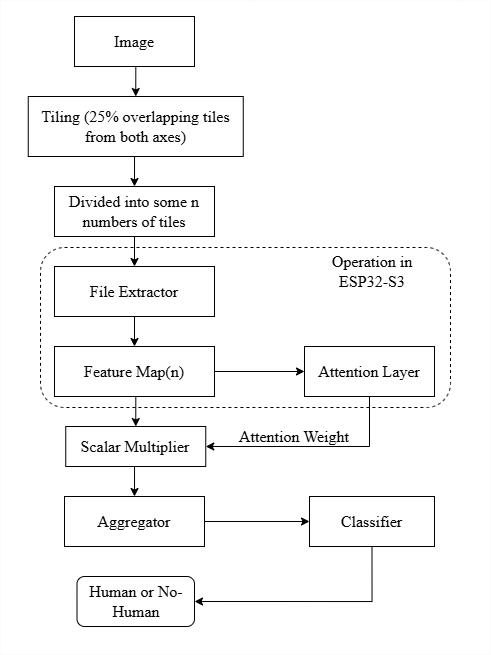

The diagram above was exported from draw.io. Its source (the exported page's mxGraphModel, read from the mxfile embedded in the PNG):
<mxGraphModel dx="1317" dy="734" grid="1" gridSize="10" guides="1" tooltips="1" connect="1" arrows="1" fold="1" page="1" pageScale="1" pageWidth="850" pageHeight="1100" math="0" shadow="0">
  <root>
    <mxCell id="0" />
    <mxCell id="1" parent="0" />
    <mxCell id="DLbzpEAFT-EyzHIuYC18-14" edge="1" parent="1" source="DLbzpEAFT-EyzHIuYC18-2" style="edgeStyle=orthogonalEdgeStyle;rounded=0;orthogonalLoop=1;jettySize=auto;html=1;exitX=0.5;exitY=1;exitDx=0;exitDy=0;entryX=0.5;entryY=0;entryDx=0;entryDy=0;" target="DLbzpEAFT-EyzHIuYC18-3">
      <mxGeometry relative="1" as="geometry" />
    </mxCell>
    <mxCell id="DLbzpEAFT-EyzHIuYC18-2" parent="1" style="rounded=0;whiteSpace=wrap;html=1;" value="&lt;font face=&quot;Times New Roman&quot; style=&quot;font-size: 16px;&quot;&gt;Image&lt;/font&gt;" vertex="1">
      <mxGeometry height="50" width="120" x="380" y="20" as="geometry" />
    </mxCell>
    <mxCell id="DLbzpEAFT-EyzHIuYC18-15" edge="1" parent="1" source="DLbzpEAFT-EyzHIuYC18-3" style="edgeStyle=orthogonalEdgeStyle;rounded=0;orthogonalLoop=1;jettySize=auto;html=1;exitX=0.5;exitY=1;exitDx=0;exitDy=0;entryX=0.5;entryY=0;entryDx=0;entryDy=0;" target="DLbzpEAFT-EyzHIuYC18-4">
      <mxGeometry relative="1" as="geometry" />
    </mxCell>
    <mxCell id="DLbzpEAFT-EyzHIuYC18-3" parent="1" style="rounded=0;whiteSpace=wrap;html=1;" value="&lt;font style=&quot;font-size: 16px;&quot;&gt;&lt;font face=&quot;Times New Roman&quot; style=&quot;&quot;&gt;Tiling&amp;nbsp;&lt;/font&gt;&lt;span style=&quot;font-family: &amp;quot;Times New Roman&amp;quot;; background-color: transparent; color: light-dark(rgb(0, 0, 0), rgb(255, 255, 255));&quot;&gt;(25% overlapping tiles from both axes)&lt;/span&gt;&lt;/font&gt;" vertex="1">
      <mxGeometry height="60" width="215" x="333.75" y="100" as="geometry" />
    </mxCell>
    <mxCell id="DLbzpEAFT-EyzHIuYC18-16" edge="1" parent="1" source="DLbzpEAFT-EyzHIuYC18-4" style="edgeStyle=orthogonalEdgeStyle;rounded=0;orthogonalLoop=1;jettySize=auto;html=1;exitX=0.5;exitY=1;exitDx=0;exitDy=0;entryX=0.5;entryY=0;entryDx=0;entryDy=0;" target="DLbzpEAFT-EyzHIuYC18-5">
      <mxGeometry relative="1" as="geometry" />
    </mxCell>
    <mxCell id="DLbzpEAFT-EyzHIuYC18-4" parent="1" style="rounded=0;whiteSpace=wrap;html=1;" value="&lt;font face=&quot;Times New Roman&quot; style=&quot;font-size: 16px;&quot;&gt;Divided into some n numbers of tiles&lt;/font&gt;" vertex="1">
      <mxGeometry height="50" width="160" x="360" y="190" as="geometry" />
    </mxCell>
    <mxCell id="DLbzpEAFT-EyzHIuYC18-17" edge="1" parent="1" source="DLbzpEAFT-EyzHIuYC18-5" style="edgeStyle=orthogonalEdgeStyle;rounded=0;orthogonalLoop=1;jettySize=auto;html=1;exitX=0.5;exitY=1;exitDx=0;exitDy=0;entryX=0.5;entryY=0;entryDx=0;entryDy=0;" target="DLbzpEAFT-EyzHIuYC18-6">
      <mxGeometry relative="1" as="geometry" />
    </mxCell>
    <mxCell id="DLbzpEAFT-EyzHIuYC18-5" parent="1" style="rounded=0;whiteSpace=wrap;html=1;" value="&lt;font face=&quot;Times New Roman&quot; style=&quot;font-size: 16px;&quot;&gt;File Extractor&lt;/font&gt;" vertex="1">
      <mxGeometry height="50" width="160" x="360" y="270" as="geometry" />
    </mxCell>
    <mxCell id="DLbzpEAFT-EyzHIuYC18-18" edge="1" parent="1" source="DLbzpEAFT-EyzHIuYC18-6" style="edgeStyle=orthogonalEdgeStyle;rounded=0;orthogonalLoop=1;jettySize=auto;html=1;exitX=0.5;exitY=1;exitDx=0;exitDy=0;entryX=0.5;entryY=0;entryDx=0;entryDy=0;" target="DLbzpEAFT-EyzHIuYC18-8">
      <mxGeometry relative="1" as="geometry" />
    </mxCell>
    <mxCell id="DLbzpEAFT-EyzHIuYC18-22" edge="1" parent="1" source="DLbzpEAFT-EyzHIuYC18-6" style="edgeStyle=orthogonalEdgeStyle;rounded=0;orthogonalLoop=1;jettySize=auto;html=1;exitX=1;exitY=0.5;exitDx=0;exitDy=0;entryX=0;entryY=0.5;entryDx=0;entryDy=0;" target="DLbzpEAFT-EyzHIuYC18-7">
      <mxGeometry relative="1" as="geometry" />
    </mxCell>
    <mxCell id="DLbzpEAFT-EyzHIuYC18-6" parent="1" style="rounded=0;whiteSpace=wrap;html=1;" value="&lt;font style=&quot;font-size: 16px;&quot; face=&quot;Times New Roman&quot;&gt;Feature Map(n)&lt;/font&gt;" vertex="1">
      <mxGeometry height="50" width="160" x="360" y="350" as="geometry" />
    </mxCell>
    <mxCell id="DLbzpEAFT-EyzHIuYC18-23" edge="1" parent="1" source="DLbzpEAFT-EyzHIuYC18-7" style="edgeStyle=orthogonalEdgeStyle;rounded=0;orthogonalLoop=1;jettySize=auto;html=1;exitX=0.5;exitY=1;exitDx=0;exitDy=0;entryX=1;entryY=0.5;entryDx=0;entryDy=0;" target="DLbzpEAFT-EyzHIuYC18-8">
      <mxGeometry relative="1" as="geometry" />
    </mxCell>
    <mxCell id="DLbzpEAFT-EyzHIuYC18-7" parent="1" style="rounded=0;whiteSpace=wrap;html=1;" value="&lt;font style=&quot;font-size: 16px;&quot; face=&quot;Times New Roman&quot;&gt;Attention Layer&lt;/font&gt;" vertex="1">
      <mxGeometry height="50" width="130" x="610" y="350" as="geometry" />
    </mxCell>
    <mxCell id="DLbzpEAFT-EyzHIuYC18-19" edge="1" parent="1" source="DLbzpEAFT-EyzHIuYC18-8" style="edgeStyle=orthogonalEdgeStyle;rounded=0;orthogonalLoop=1;jettySize=auto;html=1;exitX=0.5;exitY=1;exitDx=0;exitDy=0;entryX=0.5;entryY=0;entryDx=0;entryDy=0;" target="DLbzpEAFT-EyzHIuYC18-9">
      <mxGeometry relative="1" as="geometry" />
    </mxCell>
    <mxCell id="DLbzpEAFT-EyzHIuYC18-8" parent="1" style="rounded=0;whiteSpace=wrap;html=1;" value="&lt;font face=&quot;Times New Roman&quot; style=&quot;font-size: 16px;&quot;&gt;Scalar Multiplier&lt;/font&gt;" vertex="1">
      <mxGeometry height="40" width="140" x="371.25" y="430" as="geometry" />
    </mxCell>
    <mxCell id="DLbzpEAFT-EyzHIuYC18-21" edge="1" parent="1" source="DLbzpEAFT-EyzHIuYC18-9" style="edgeStyle=orthogonalEdgeStyle;rounded=0;orthogonalLoop=1;jettySize=auto;html=1;exitX=1;exitY=0.5;exitDx=0;exitDy=0;entryX=0;entryY=0.5;entryDx=0;entryDy=0;" target="DLbzpEAFT-EyzHIuYC18-10">
      <mxGeometry relative="1" as="geometry" />
    </mxCell>
    <mxCell id="DLbzpEAFT-EyzHIuYC18-9" parent="1" style="rounded=0;whiteSpace=wrap;html=1;" value="&lt;font style=&quot;font-size: 16px;&quot; face=&quot;Times New Roman&quot;&gt;Aggregator&lt;/font&gt;" vertex="1">
      <mxGeometry height="50" width="140" x="370" y="500" as="geometry" />
    </mxCell>
    <mxCell id="DLbzpEAFT-EyzHIuYC18-24" edge="1" parent="1" source="DLbzpEAFT-EyzHIuYC18-10" style="edgeStyle=orthogonalEdgeStyle;rounded=0;orthogonalLoop=1;jettySize=auto;html=1;exitX=0.5;exitY=1;exitDx=0;exitDy=0;entryX=1;entryY=0.5;entryDx=0;entryDy=0;" target="DLbzpEAFT-EyzHIuYC18-11">
      <mxGeometry relative="1" as="geometry" />
    </mxCell>
    <mxCell id="DLbzpEAFT-EyzHIuYC18-10" parent="1" style="rounded=0;whiteSpace=wrap;html=1;" value="&lt;font style=&quot;font-size: 16px;&quot; face=&quot;Times New Roman&quot;&gt;Classifier&lt;/font&gt;" vertex="1">
      <mxGeometry height="50" width="125" x="615" y="500" as="geometry" />
    </mxCell>
    <mxCell id="DLbzpEAFT-EyzHIuYC18-11" parent="1" style="rounded=1;whiteSpace=wrap;html=1;" value="&lt;font style=&quot;font-size: 16px;&quot; face=&quot;Times New Roman&quot;&gt;Human or No-Human&lt;/font&gt;" vertex="1">
      <mxGeometry height="50" width="117.5" x="382.5" y="580" as="geometry" />
    </mxCell>
    <mxCell id="DLbzpEAFT-EyzHIuYC18-12" parent="1" style="rounded=1;whiteSpace=wrap;html=1;fillColor=none;dashed=1;" value="" vertex="1">
      <mxGeometry height="160" width="410" x="346" y="251" as="geometry" />
    </mxCell>
    <mxCell id="DLbzpEAFT-EyzHIuYC18-25" parent="1" style="text;html=1;whiteSpace=wrap;strokeColor=none;fillColor=none;align=center;verticalAlign=middle;rounded=0;" value="&lt;font face=&quot;Times New Roman&quot; style=&quot;font-size: 16px;&quot;&gt;Attention Weight&lt;/font&gt;" vertex="1">
      <mxGeometry height="10" width="160" x="520" y="435" as="geometry" />
    </mxCell>
    <mxCell id="DLbzpEAFT-EyzHIuYC18-28" parent="1" style="text;html=1;whiteSpace=wrap;strokeColor=none;fillColor=none;align=center;verticalAlign=middle;rounded=0;" value="&lt;font face=&quot;Times New Roman&quot; size=&quot;3&quot;&gt;Operation in ESP32-S3&lt;/font&gt;" vertex="1">
      <mxGeometry height="30" width="130" x="612.5" y="260" as="geometry" />
    </mxCell>
    <mxCell id="DLbzpEAFT-EyzHIuYC18-29" parent="1" style="rounded=0;whiteSpace=wrap;html=1;fillColor=none;strokeColor=light-dark(#fbfbfb, #ededed);" value="" vertex="1">
      <mxGeometry height="654" width="490" x="306" y="4" as="geometry" />
    </mxCell>
  </root>
</mxGraphModel>